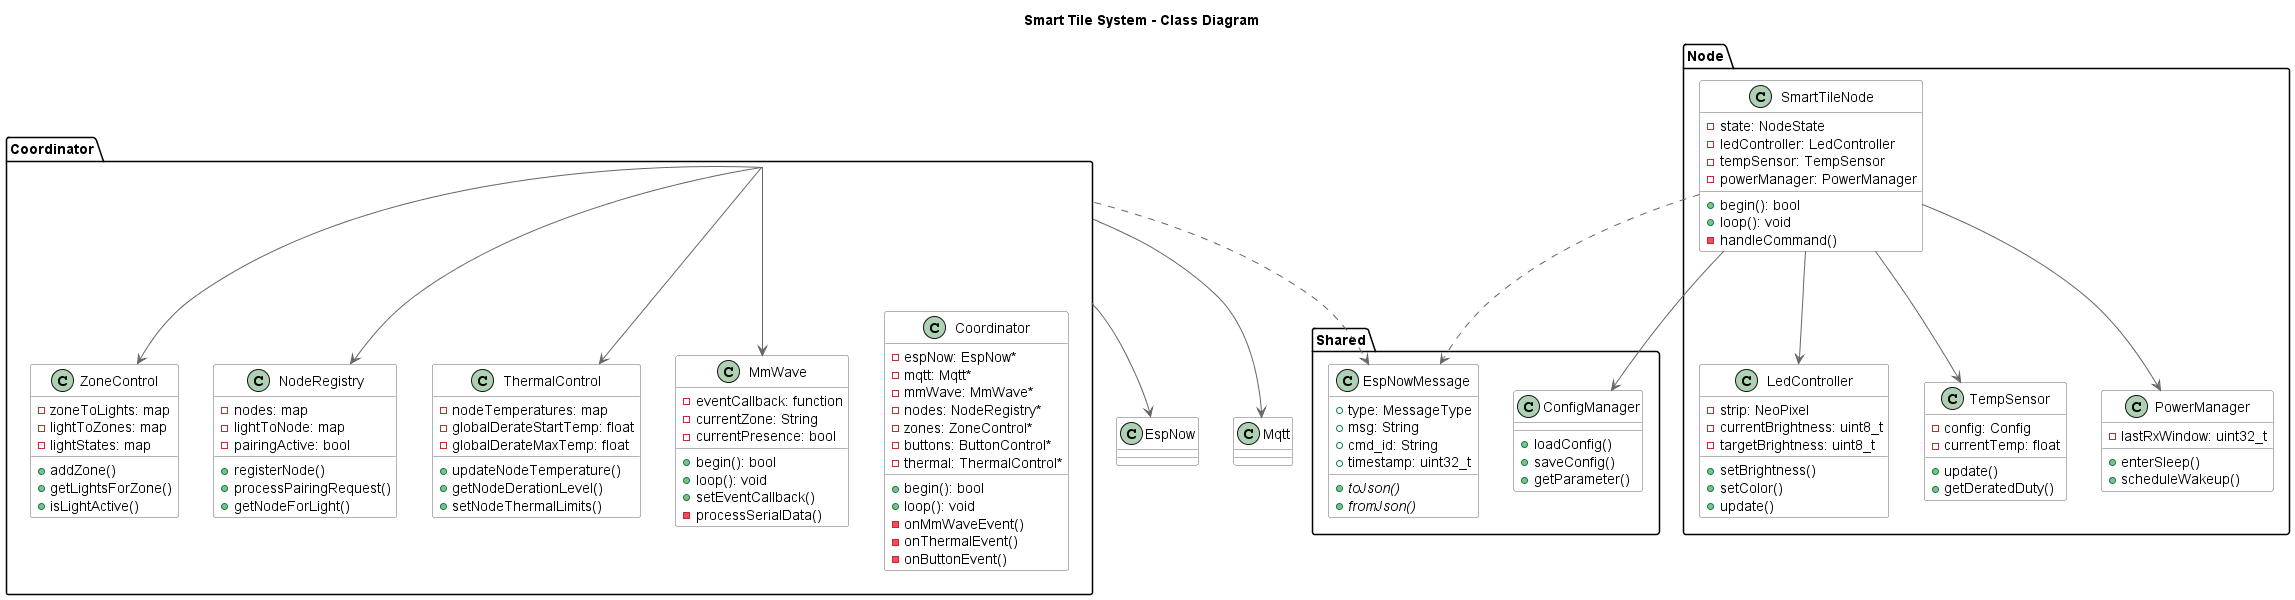

The diagram above was rendered by PlantUML. Its source (embedded in the PNG):
@startuml Class Diagram
title Smart Tile System - Class Diagram

' Style definitions
skinparam class {
    BackgroundColor white
    ArrowColor #666666
    BorderColor #666666
}

package "Coordinator" {
    class Coordinator {
        -espNow: EspNow*
        -mqtt: Mqtt*
        -mmWave: MmWave*
        -nodes: NodeRegistry*
        -zones: ZoneControl*
        -buttons: ButtonControl*
        -thermal: ThermalControl*
        +begin(): bool
        +loop(): void
        -onMmWaveEvent()
        -onThermalEvent()
        -onButtonEvent()
    }

    class MmWave {
        -eventCallback: function
        -currentZone: String
        -currentPresence: bool
        +begin(): bool
        +loop(): void
        +setEventCallback()
        -processSerialData()
    }

    class ThermalControl {
        -nodeTemperatures: map
        -globalDerateStartTemp: float
        -globalDerateMaxTemp: float
        +updateNodeTemperature()
        +getNodeDerationLevel()
        +setNodeThermalLimits()
    }

    class NodeRegistry {
        -nodes: map
        -lightToNode: map
        -pairingActive: bool
        +registerNode()
        +processPairingRequest()
        +getNodeForLight()
    }

    class ZoneControl {
        -zoneToLights: map
        -lightToZones: map
        -lightStates: map
        +addZone()
        +getLightsForZone()
        +isLightActive()
    }
}

package "Node" {
    class SmartTileNode {
        -state: NodeState
        -ledController: LedController
        -tempSensor: TempSensor
        -powerManager: PowerManager
        +begin(): bool
        +loop(): void
        -handleCommand()
    }

    class LedController {
        -strip: NeoPixel
        -currentBrightness: uint8_t
        -targetBrightness: uint8_t
        +setBrightness()
        +setColor()
        +update()
    }

    class TempSensor {
        -config: Config
        -currentTemp: float
        +update()
        +getDeratedDuty()
    }

    class PowerManager {
        -lastRxWindow: uint32_t
        +enterSleep()
        +scheduleWakeup()
    }
}

package "Shared" {
    class EspNowMessage {
        +type: MessageType
        +msg: String
        +cmd_id: String
        +timestamp: uint32_t
        +{abstract} toJson()
        +{abstract} fromJson()
    }

    class ConfigManager {
        +loadConfig()
        +saveConfig()
        +getParameter()
    }
}

' Relationships
Coordinator --> EspNow
Coordinator --> Mqtt
Coordinator --> MmWave
Coordinator --> NodeRegistry
Coordinator --> ZoneControl
Coordinator --> ThermalControl

SmartTileNode --> LedController
SmartTileNode --> TempSensor
SmartTileNode --> PowerManager
SmartTileNode --> ConfigManager

SmartTileNode ..> EspNowMessage
Coordinator ..> EspNowMessage

@enduml